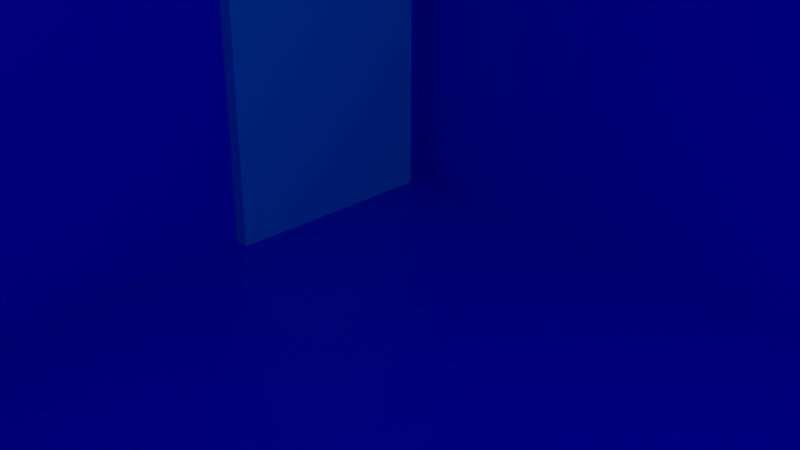 # Source: main.blend  (saved by Blender 3.1.7; exported with 4.5.12 LTS)
import bpy
from mathutils import Matrix  # noqa: F401  (used for matrix-valued properties, if any)

bpy.ops.wm.read_factory_settings(use_empty=True)
scene = bpy.context.scene
scene.name = 'Scene'

# ---- collections
col_collection = bpy.data.collections.new('Collection'); scene.collection.children.link(col_collection)

# ---- materials (node trees are filled in below, after node groups)
mat_material = bpy.data.materials.new('Material')
mat_material.alpha_threshold = 0.0
mat_material.use_transparent_shadow = False
mat_material.line_color = (0.0, 0.0, 0.0, 1.0)
mat_material_002 = bpy.data.materials.new('Material.002')
mat_material_002.alpha_threshold = 0.0
mat_material_002.use_transparent_shadow = False
mat_material_002.line_color = (0.0, 0.0, 0.0, 1.0)
mat_material_011 = bpy.data.materials.new('Material.011')
mat_material_011.alpha_threshold = 0.0
mat_material_011.use_transparent_shadow = False
mat_material_011.line_color = (0.0, 0.0, 0.0, 1.0)

# ---- material node trees
mat_material.use_nodes = True; mat_material.node_tree.nodes.clear()
_N = mat_material.node_tree.nodes; _L = mat_material.node_tree.links
n0 = _N.new('ShaderNodeOutputMaterial'); n0.name = 'Material Output'; n0.location = (300, 300)
n1 = _N.new('ShaderNodeBsdfPrincipled'); n1.name = 'Principled BSDF'; n1.location = (10, 300)
n1.distribution = 'GGX'
n1.subsurface_method = 'RANDOM_WALK_SKIN'
n1.inputs[0].default_value = (0.004108, 0.0, 0.8, 1.0)
n1.inputs[2].default_value = 0.4
n1.inputs[3].default_value = 1.45
n1.inputs[27].default_value = (0.0, 0.0, 0.0, 1.0)
n1.inputs[28].default_value = 1.0
_L.new(n1.outputs[0], n0.inputs[0])
n0.is_active_output = True
mat_material_002.use_nodes = True; mat_material_002.node_tree.nodes.clear()
_N = mat_material_002.node_tree.nodes; _L = mat_material_002.node_tree.links
n0 = _N.new('ShaderNodeOutputMaterial'); n0.name = 'Material Output'; n0.location = (300, 300)
n1 = _N.new('ShaderNodeBsdfPrincipled'); n1.name = 'Principled BSDF'; n1.location = (10, 300)
n1.distribution = 'GGX'
n1.subsurface_method = 'RANDOM_WALK_SKIN'
n1.inputs[0].default_value = (0.8, 0.1254, 0.07736, 1.0)
n1.inputs[2].default_value = 0.4
n1.inputs[3].default_value = 1.45
n1.inputs[27].default_value = (0.0, 0.0, 0.0, 1.0)
n1.inputs[28].default_value = 1.0
_L.new(n1.outputs[0], n0.inputs[0])
n0.is_active_output = True
mat_material_011.use_nodes = True; mat_material_011.node_tree.nodes.clear()
_N = mat_material_011.node_tree.nodes; _L = mat_material_011.node_tree.links
n0 = _N.new('ShaderNodeOutputMaterial'); n0.name = 'Material Output'; n0.location = (300, 300)
n1 = _N.new('ShaderNodeBsdfPrincipled'); n1.name = 'Principled BSDF'; n1.location = (10, 300)
n1.distribution = 'GGX'
n1.subsurface_method = 'RANDOM_WALK_SKIN'
n1.inputs[0].default_value = (0.0, 0.3892, 0.8, 1.0)
n1.inputs[2].default_value = 0.4
n1.inputs[3].default_value = 1.45
n1.inputs[27].default_value = (0.0, 0.0, 0.0, 1.0)
n1.inputs[28].default_value = 1.0
_L.new(n1.outputs[0], n0.inputs[0])
n0.is_active_output = True

# ---- world
world_world = bpy.data.worlds.new('World'); scene.world = world_world
world_world.use_nodes = True; world_world.node_tree.nodes.clear()
_N = world_world.node_tree.nodes; _L = world_world.node_tree.links
n0 = _N.new('ShaderNodeOutputWorld'); n0.name = 'World Output'; n0.location = (300, 300)
n1 = _N.new('ShaderNodeBackground'); n1.name = 'Background'; n1.location = (10, 300)
n1.inputs[0].default_value = (0.05088, 0.05088, 0.05088, 1.0)
_L.new(n1.outputs[0], n0.inputs[0])
n0.is_active_output = True
world_world.color = (0.05088, 0.05088, 0.05088)
world_world.use_sun_shadow = False
world_world.sun_shadow_jitter_overblur = 0.0

# ---- cameras
cam_camera = bpy.data.cameras.new('Camera')
cam_camera.clip_end = 100.0
cam_camera.ortho_scale = 7.314

# ---- lights
light_light = bpy.data.lights.new('Light', 'POINT')
light_light.transmission_factor = 0.0
light_light.energy = 1000.0
light_light.shadow_soft_size = 0.1
light_light.shadow_maximum_resolution = 0.006
light_light.use_absolute_resolution = True

# ---- meshes
me_cube = bpy.data.meshes.new('Cube')
me_cube.from_pydata([(1.0, 1.0, 1.0), (1.0, 1.0, -1.0), (1.0, -1.0, 1.0), (1.0, -1.0, -1.0), (-1.0, 1.0, 1.0), (-1.0, 1.0, -1.0), (-1.0, -1.0, 1.0), (-1.0, -1.0, -1.0)], [], [(0, 4, 6, 2), (3, 2, 6, 7), (7, 6, 4, 5), (5, 1, 3, 7), (1, 0, 2, 3), (5, 4, 0, 1)])
_uv = me_cube.uv_layers.new(name='UVMap')
_uv.uv.foreach_set('vector', [0.625, 0.5, 0.875, 0.5, 0.875, 0.75, 0.625, 0.75, 0.375, 0.75, 0.625, 0.75, 0.625, 1.0, 0.375, 1.0, 0.375, 0.0, 0.625, 0.0, 0.625, 0.25, 0.375, 0.25, 0.125, 0.5, 0.375, 0.5, 0.375, 0.75, 0.125, 0.75, 0.375, 0.5, 0.625, 0.5, 0.625, 0.75, 0.375, 0.75, 0.375, 0.25, 0.625, 0.25, 0.625, 0.5, 0.375, 0.5])
me_cube.materials.append(mat_material)
me_cube.use_remesh_preserve_volume = False
me_cube.use_remesh_preserve_attributes = False
me_cube.use_mirror_vertex_groups = False
me_cube.update()
me_cube_001 = bpy.data.meshes.new('Cube.001')
me_cube_001.from_pydata([(1.0, 1.0, 1.0), (1.0, 1.0, -1.0), (1.0, -1.0, 1.0), (1.0, -1.0, -1.0), (-1.0, 1.0, 1.0), (-1.0, 1.0, -1.0), (-1.0, -1.0, 1.0), (-1.0, -1.0, -1.0)], [], [(0, 4, 6, 2), (3, 2, 6, 7), (7, 6, 4, 5), (5, 1, 3, 7), (1, 0, 2, 3), (5, 4, 0, 1)])
_uv = me_cube_001.uv_layers.new(name='UVMap')
_uv.uv.foreach_set('vector', [0.625, 0.5, 0.875, 0.5, 0.875, 0.75, 0.625, 0.75, 0.375, 0.75, 0.625, 0.75, 0.625, 1.0, 0.375, 1.0, 0.375, 0.0, 0.625, 0.0, 0.625, 0.25, 0.375, 0.25, 0.125, 0.5, 0.375, 0.5, 0.375, 0.75, 0.125, 0.75, 0.375, 0.5, 0.625, 0.5, 0.625, 0.75, 0.375, 0.75, 0.375, 0.25, 0.625, 0.25, 0.625, 0.5, 0.375, 0.5])
me_cube_001.materials.append(mat_material_002)
me_cube_001.use_remesh_preserve_volume = False
me_cube_001.use_remesh_preserve_attributes = False
me_cube_001.use_mirror_vertex_groups = False
me_cube_001.update()
me_cube_002 = bpy.data.meshes.new('Cube.002')
me_cube_002.from_pydata([(1.0, 1.0, 1.0), (1.0, 1.0, -1.0), (1.0, -1.0, 1.0), (1.0, -1.0, -1.0), (-1.0, 1.0, 1.0), (-1.0, 1.0, -1.0), (-1.0, -1.0, 1.0), (-1.0, -1.0, -1.0)], [], [(0, 4, 6, 2), (3, 2, 6, 7), (7, 6, 4, 5), (5, 1, 3, 7), (1, 0, 2, 3), (5, 4, 0, 1)])
_uv = me_cube_002.uv_layers.new(name='UVMap')
_uv.uv.foreach_set('vector', [0.625, 0.5, 0.875, 0.5, 0.875, 0.75, 0.625, 0.75, 0.375, 0.75, 0.625, 0.75, 0.625, 1.0, 0.375, 1.0, 0.375, 0.0, 0.625, 0.0, 0.625, 0.25, 0.375, 0.25, 0.125, 0.5, 0.375, 0.5, 0.375, 0.75, 0.125, 0.75, 0.375, 0.5, 0.625, 0.5, 0.625, 0.75, 0.375, 0.75, 0.375, 0.25, 0.625, 0.25, 0.625, 0.5, 0.375, 0.5])
me_cube_002.materials.append(mat_material_002)
me_cube_002.use_remesh_preserve_volume = False
me_cube_002.use_remesh_preserve_attributes = False
me_cube_002.use_mirror_vertex_groups = False
me_cube_002.update()
me_cube_003 = bpy.data.meshes.new('Cube.003')
me_cube_003.from_pydata([(1.0, 1.0, 1.0), (1.0, 1.0, -1.0), (1.0, -1.0, 1.0), (1.0, -1.0, -1.0), (-1.0, 1.0, 1.0), (-1.0, 1.0, -1.0), (-1.0, -1.0, 1.0), (-1.0, -1.0, -1.0)], [], [(0, 4, 6, 2), (3, 2, 6, 7), (7, 6, 4, 5), (5, 1, 3, 7), (1, 0, 2, 3), (5, 4, 0, 1)])
_uv = me_cube_003.uv_layers.new(name='UVMap')
_uv.uv.foreach_set('vector', [0.625, 0.5, 0.875, 0.5, 0.875, 0.75, 0.625, 0.75, 0.375, 0.75, 0.625, 0.75, 0.625, 1.0, 0.375, 1.0, 0.375, 0.0, 0.625, 0.0, 0.625, 0.25, 0.375, 0.25, 0.125, 0.5, 0.375, 0.5, 0.375, 0.75, 0.125, 0.75, 0.375, 0.5, 0.625, 0.5, 0.625, 0.75, 0.375, 0.75, 0.375, 0.25, 0.625, 0.25, 0.625, 0.5, 0.375, 0.5])
me_cube_003.materials.append(mat_material_002)
me_cube_003.use_remesh_preserve_volume = False
me_cube_003.use_remesh_preserve_attributes = False
me_cube_003.use_mirror_vertex_groups = False
me_cube_003.update()
me_cube_004 = bpy.data.meshes.new('Cube.004')
me_cube_004.from_pydata([(1.0, 1.0, 1.0), (1.0, 1.0, -1.0), (1.0, -1.0, 1.0), (1.0, -1.0, -1.0), (-1.0, 1.0, 1.0), (-1.0, 1.0, -1.0), (-1.0, -1.0, 1.0), (-1.0, -1.0, -1.0)], [], [(0, 4, 6, 2), (3, 2, 6, 7), (7, 6, 4, 5), (5, 1, 3, 7), (1, 0, 2, 3), (5, 4, 0, 1)])
_uv = me_cube_004.uv_layers.new(name='UVMap')
_uv.uv.foreach_set('vector', [0.625, 0.5, 0.875, 0.5, 0.875, 0.75, 0.625, 0.75, 0.375, 0.75, 0.625, 0.75, 0.625, 1.0, 0.375, 1.0, 0.375, 0.0, 0.625, 0.0, 0.625, 0.25, 0.375, 0.25, 0.125, 0.5, 0.375, 0.5, 0.375, 0.75, 0.125, 0.75, 0.375, 0.5, 0.625, 0.5, 0.625, 0.75, 0.375, 0.75, 0.375, 0.25, 0.625, 0.25, 0.625, 0.5, 0.375, 0.5])
me_cube_004.materials.append(mat_material_002)
me_cube_004.use_remesh_preserve_volume = False
me_cube_004.use_remesh_preserve_attributes = False
me_cube_004.use_mirror_vertex_groups = False
me_cube_004.update()
me_cube_005 = bpy.data.meshes.new('Cube.005')
me_cube_005.from_pydata([(1.0, 1.0, 1.0), (1.0, 1.0, -1.0), (1.0, -1.0, 1.0), (1.0, -1.0, -1.0), (-1.0, 1.0, 1.0), (-1.0, 1.0, -1.0), (-1.0, -1.0, 1.0), (-1.0, -1.0, -1.0)], [], [(0, 4, 6, 2), (3, 2, 6, 7), (7, 6, 4, 5), (5, 1, 3, 7), (1, 0, 2, 3), (5, 4, 0, 1)])
_uv = me_cube_005.uv_layers.new(name='UVMap')
_uv.uv.foreach_set('vector', [0.625, 0.5, 0.875, 0.5, 0.875, 0.75, 0.625, 0.75, 0.375, 0.75, 0.625, 0.75, 0.625, 1.0, 0.375, 1.0, 0.375, 0.0, 0.625, 0.0, 0.625, 0.25, 0.375, 0.25, 0.125, 0.5, 0.375, 0.5, 0.375, 0.75, 0.125, 0.75, 0.375, 0.5, 0.625, 0.5, 0.625, 0.75, 0.375, 0.75, 0.375, 0.25, 0.625, 0.25, 0.625, 0.5, 0.375, 0.5])
me_cube_005.materials.append(mat_material_011)
me_cube_005.use_remesh_preserve_volume = False
me_cube_005.use_remesh_preserve_attributes = False
me_cube_005.use_mirror_vertex_groups = False
me_cube_005.update()
me_cube_006 = bpy.data.meshes.new('Cube.006')
me_cube_006.from_pydata([(1.0, 1.0, 1.0), (1.0, 1.0, -1.0), (1.0, -1.0, 1.0), (1.0, -1.0, -1.0), (-1.0, 1.0, 1.0), (-1.0, 1.0, -1.0), (-1.0, -1.0, 1.0), (-1.0, -1.0, -1.0)], [], [(0, 4, 6, 2), (3, 2, 6, 7), (7, 6, 4, 5), (5, 1, 3, 7), (1, 0, 2, 3), (5, 4, 0, 1)])
_uv = me_cube_006.uv_layers.new(name='UVMap')
_uv.uv.foreach_set('vector', [0.625, 0.5, 0.875, 0.5, 0.875, 0.75, 0.625, 0.75, 0.375, 0.75, 0.625, 0.75, 0.625, 1.0, 0.375, 1.0, 0.375, 0.0, 0.625, 0.0, 0.625, 0.25, 0.375, 0.25, 0.125, 0.5, 0.375, 0.5, 0.375, 0.75, 0.125, 0.75, 0.375, 0.5, 0.625, 0.5, 0.625, 0.75, 0.375, 0.75, 0.375, 0.25, 0.625, 0.25, 0.625, 0.5, 0.375, 0.5])
me_cube_006.materials.append(mat_material_011)
me_cube_006.use_remesh_preserve_volume = False
me_cube_006.use_remesh_preserve_attributes = False
me_cube_006.use_mirror_vertex_groups = False
me_cube_006.update()
me_cube_007 = bpy.data.meshes.new('Cube.007')
me_cube_007.from_pydata([(1.0, 1.0, 1.0), (1.0, 1.0, -1.0), (1.0, -1.0, 1.0), (1.0, -1.0, -1.0), (-1.0, 1.0, 1.0), (-1.0, 1.0, -1.0), (-1.0, -1.0, 1.0), (-1.0, -1.0, -1.0)], [], [(0, 4, 6, 2), (3, 2, 6, 7), (7, 6, 4, 5), (5, 1, 3, 7), (1, 0, 2, 3), (5, 4, 0, 1)])
_uv = me_cube_007.uv_layers.new(name='UVMap')
_uv.uv.foreach_set('vector', [0.625, 0.5, 0.875, 0.5, 0.875, 0.75, 0.625, 0.75, 0.375, 0.75, 0.625, 0.75, 0.625, 1.0, 0.375, 1.0, 0.375, 0.0, 0.625, 0.0, 0.625, 0.25, 0.375, 0.25, 0.125, 0.5, 0.375, 0.5, 0.375, 0.75, 0.125, 0.75, 0.375, 0.5, 0.625, 0.5, 0.625, 0.75, 0.375, 0.75, 0.375, 0.25, 0.625, 0.25, 0.625, 0.5, 0.375, 0.5])
me_cube_007.materials.append(mat_material_011)
me_cube_007.use_remesh_preserve_volume = False
me_cube_007.use_remesh_preserve_attributes = False
me_cube_007.use_mirror_vertex_groups = False
me_cube_007.update()
me_cube_008 = bpy.data.meshes.new('Cube.008')
me_cube_008.from_pydata([(1.0, 1.0, 1.0), (1.0, 1.0, -1.0), (1.0, -1.0, 1.0), (1.0, -1.0, -1.0), (-1.0, 1.0, 1.0), (-1.0, 1.0, -1.0), (-1.0, -1.0, 1.0), (-1.0, -1.0, -1.0)], [], [(0, 4, 6, 2), (3, 2, 6, 7), (7, 6, 4, 5), (5, 1, 3, 7), (1, 0, 2, 3), (5, 4, 0, 1)])
_uv = me_cube_008.uv_layers.new(name='UVMap')
_uv.uv.foreach_set('vector', [0.625, 0.5, 0.875, 0.5, 0.875, 0.75, 0.625, 0.75, 0.375, 0.75, 0.625, 0.75, 0.625, 1.0, 0.375, 1.0, 0.375, 0.0, 0.625, 0.0, 0.625, 0.25, 0.375, 0.25, 0.125, 0.5, 0.375, 0.5, 0.375, 0.75, 0.125, 0.75, 0.375, 0.5, 0.625, 0.5, 0.625, 0.75, 0.375, 0.75, 0.375, 0.25, 0.625, 0.25, 0.625, 0.5, 0.375, 0.5])
me_cube_008.materials.append(mat_material_011)
me_cube_008.use_remesh_preserve_volume = False
me_cube_008.use_remesh_preserve_attributes = False
me_cube_008.use_mirror_vertex_groups = False
me_cube_008.update()
me_cube_009 = bpy.data.meshes.new('Cube.009')
me_cube_009.from_pydata([(1.0, 1.0, 1.0), (1.0, 1.0, -1.0), (1.0, -1.0, 1.0), (1.0, -1.0, -1.0), (-1.0, 1.0, 1.0), (-1.0, 1.0, -1.0), (-1.0, -1.0, 1.0), (-1.0, -1.0, -1.0)], [], [(0, 4, 6, 2), (3, 2, 6, 7), (7, 6, 4, 5), (5, 1, 3, 7), (1, 0, 2, 3), (5, 4, 0, 1)])
_uv = me_cube_009.uv_layers.new(name='UVMap')
_uv.uv.foreach_set('vector', [0.625, 0.5, 0.875, 0.5, 0.875, 0.75, 0.625, 0.75, 0.375, 0.75, 0.625, 0.75, 0.625, 1.0, 0.375, 1.0, 0.375, 0.0, 0.625, 0.0, 0.625, 0.25, 0.375, 0.25, 0.125, 0.5, 0.375, 0.5, 0.375, 0.75, 0.125, 0.75, 0.375, 0.5, 0.625, 0.5, 0.625, 0.75, 0.375, 0.75, 0.375, 0.25, 0.625, 0.25, 0.625, 0.5, 0.375, 0.5])
me_cube_009.materials.append(mat_material_011)
me_cube_009.use_remesh_preserve_volume = False
me_cube_009.use_remesh_preserve_attributes = False
me_cube_009.use_mirror_vertex_groups = False
me_cube_009.update()
me_cube_010 = bpy.data.meshes.new('Cube.010')
me_cube_010.from_pydata([(1.0, 1.0, 1.0), (1.0, 1.0, -1.0), (1.0, -1.0, 1.0), (1.0, -1.0, -1.0), (-1.0, 1.0, 1.0), (-1.0, 1.0, -1.0), (-1.0, -1.0, 1.0), (-1.0, -1.0, -1.0)], [], [(0, 4, 6, 2), (3, 2, 6, 7), (7, 6, 4, 5), (5, 1, 3, 7), (1, 0, 2, 3), (5, 4, 0, 1)])
_uv = me_cube_010.uv_layers.new(name='UVMap')
_uv.uv.foreach_set('vector', [0.625, 0.5, 0.875, 0.5, 0.875, 0.75, 0.625, 0.75, 0.375, 0.75, 0.625, 0.75, 0.625, 1.0, 0.375, 1.0, 0.375, 0.0, 0.625, 0.0, 0.625, 0.25, 0.375, 0.25, 0.125, 0.5, 0.375, 0.5, 0.375, 0.75, 0.125, 0.75, 0.375, 0.5, 0.625, 0.5, 0.625, 0.75, 0.375, 0.75, 0.375, 0.25, 0.625, 0.25, 0.625, 0.5, 0.375, 0.5])
me_cube_010.materials.append(mat_material_011)
me_cube_010.use_remesh_preserve_volume = False
me_cube_010.use_remesh_preserve_attributes = False
me_cube_010.use_mirror_vertex_groups = False
me_cube_010.update()
me_cube_011 = bpy.data.meshes.new('Cube.011')
me_cube_011.from_pydata([(1.0, 1.0, 1.0), (1.0, 1.0, -1.0), (1.0, -1.0, 1.0), (1.0, -1.0, -1.0), (-1.0, 1.0, 1.0), (-1.0, 1.0, -1.0), (-1.0, -1.0, 1.0), (-1.0, -1.0, -1.0)], [], [(0, 4, 6, 2), (3, 2, 6, 7), (7, 6, 4, 5), (5, 1, 3, 7), (1, 0, 2, 3), (5, 4, 0, 1)])
_uv = me_cube_011.uv_layers.new(name='UVMap')
_uv.uv.foreach_set('vector', [0.625, 0.5, 0.875, 0.5, 0.875, 0.75, 0.625, 0.75, 0.375, 0.75, 0.625, 0.75, 0.625, 1.0, 0.375, 1.0, 0.375, 0.0, 0.625, 0.0, 0.625, 0.25, 0.375, 0.25, 0.125, 0.5, 0.375, 0.5, 0.375, 0.75, 0.125, 0.75, 0.375, 0.5, 0.625, 0.5, 0.625, 0.75, 0.375, 0.75, 0.375, 0.25, 0.625, 0.25, 0.625, 0.5, 0.375, 0.5])
me_cube_011.materials.append(mat_material_011)
me_cube_011.use_remesh_preserve_volume = False
me_cube_011.use_remesh_preserve_attributes = False
me_cube_011.use_mirror_vertex_groups = False
me_cube_011.update()
me_cube_012 = bpy.data.meshes.new('Cube.012')
me_cube_012.from_pydata([(1.0, 1.0, 1.0), (1.0, 1.0, -1.0), (1.0, -1.0, 1.0), (1.0, -1.0, -1.0), (-1.0, 1.0, 1.0), (-1.0, 1.0, -1.0), (-1.0, -1.0, 1.0), (-1.0, -1.0, -1.0)], [], [(0, 4, 6, 2), (3, 2, 6, 7), (7, 6, 4, 5), (5, 1, 3, 7), (1, 0, 2, 3), (5, 4, 0, 1)])
_uv = me_cube_012.uv_layers.new(name='UVMap')
_uv.uv.foreach_set('vector', [0.625, 0.5, 0.875, 0.5, 0.875, 0.75, 0.625, 0.75, 0.375, 0.75, 0.625, 0.75, 0.625, 1.0, 0.375, 1.0, 0.375, 0.0, 0.625, 0.0, 0.625, 0.25, 0.375, 0.25, 0.125, 0.5, 0.375, 0.5, 0.375, 0.75, 0.125, 0.75, 0.375, 0.5, 0.625, 0.5, 0.625, 0.75, 0.375, 0.75, 0.375, 0.25, 0.625, 0.25, 0.625, 0.5, 0.375, 0.5])
me_cube_012.materials.append(mat_material_011)
me_cube_012.use_remesh_preserve_volume = False
me_cube_012.use_remesh_preserve_attributes = False
me_cube_012.use_mirror_vertex_groups = False
me_cube_012.update()

# ---- objects
ob_cube = bpy.data.objects.new('Cube', me_cube)
ob_light = bpy.data.objects.new('Light', light_light)
ob_camera = bpy.data.objects.new('Camera', cam_camera)
ob_cube_001 = bpy.data.objects.new('Cube.001', me_cube_001)
ob_cube_002 = bpy.data.objects.new('Cube.002', me_cube_002)
ob_cube_003 = bpy.data.objects.new('Cube.003', me_cube_003)
ob_cube_004 = bpy.data.objects.new('Cube.004', me_cube_004)
ob_cube_005 = bpy.data.objects.new('Cube.005', me_cube_005)
ob_cube_006 = bpy.data.objects.new('Cube.006', me_cube_006)
ob_cube_007 = bpy.data.objects.new('Cube.007', me_cube_007)
ob_cube_008 = bpy.data.objects.new('Cube.008', me_cube_008)
ob_cube_009 = bpy.data.objects.new('Cube.009', me_cube_009)
ob_cube_010 = bpy.data.objects.new('Cube.010', me_cube_010)
ob_cube_011 = bpy.data.objects.new('Cube.011', me_cube_011)
ob_cube_012 = bpy.data.objects.new('Cube.012', me_cube_012)

# ---- transforms, parenting, visibility, modifiers, constraints
ob_cube.location = (-0.1315, -0.04829, 0.8524)
ob_cube.scale = (16.01, 16.01, -10.33)
ob_cube.lock_rotations_4d = False
ob_cube.empty_display_type = 'ARROWS'
ob_cube.lineart.crease_threshold = 0.0
ob_light.location = (4.076, 1.005, 5.904)
ob_light.rotation_euler = (0.6503, 0.05522, 1.866)
ob_light.lock_rotations_4d = False
ob_light.empty_display_type = 'ARROWS'
ob_light.color = (0.0, 0.0, 0.0, 0.0)
ob_light.lineart.crease_threshold = 0.0
ob_camera.location = (7.359, -6.926, 4.958)
ob_camera.rotation_euler = (1.109, 0.0, 0.8149)
ob_camera.lock_rotations_4d = False
ob_camera.empty_display_type = 'ARROWS'
ob_camera.color = (0.0, 0.0, 0.0, 0.0)
ob_camera.display_type = 'WIRE'
ob_camera.lineart.crease_threshold = 0.0
ob_cube_001.location = (11.63, 11.77, 14.98)
ob_cube_001.scale = (4.003, 4.003, 4.003)
ob_cube_001.lock_rotations_4d = False
ob_cube_001.empty_display_type = 'ARROWS'
ob_cube_001.lineart.crease_threshold = 0.0
ob_cube_002.location = (-11.91, -11.47, 14.98)
ob_cube_002.scale = (4.003, 4.003, 4.003)
ob_cube_002.lock_rotations_4d = False
ob_cube_002.empty_display_type = 'ARROWS'
ob_cube_002.lineart.crease_threshold = 0.0
ob_cube_003.location = (-11.24, 11.59, 14.98)
ob_cube_003.scale = (4.003, 4.003, 4.003)
ob_cube_003.lock_rotations_4d = False
ob_cube_003.empty_display_type = 'ARROWS'
ob_cube_003.lineart.crease_threshold = 0.0
ob_cube_004.location = (11.28, -11.38, 14.98)
ob_cube_004.scale = (4.003, 4.003, 4.003)
ob_cube_004.lock_rotations_4d = False
ob_cube_004.empty_display_type = 'ARROWS'
ob_cube_004.lineart.crease_threshold = 0.0
ob_cube_005.location = (11.63, 19.41, 1.906)
ob_cube_005.scale = (3.202, 3.202, 11.5)
ob_cube_005.lock_rotations_4d = False
ob_cube_005.empty_display_type = 'ARROWS'
ob_cube_005.lineart.crease_threshold = 0.0
ob_cube_006.location = (19.64, -12.6, 1.906)
ob_cube_006.scale = (3.202, 3.202, 11.5)
ob_cube_006.lock_rotations_4d = False
ob_cube_006.empty_display_type = 'ARROWS'
ob_cube_006.lineart.crease_threshold = 0.0
ob_cube_007.location = (19.64, 11.61, 1.906)
ob_cube_007.scale = (3.202, 3.202, 11.5)
ob_cube_007.lock_rotations_4d = False
ob_cube_007.empty_display_type = 'ARROWS'
ob_cube_007.lineart.crease_threshold = 0.0
ob_cube_008.location = (12.35, -19.5, 1.906)
ob_cube_008.scale = (3.202, 3.202, 11.5)
ob_cube_008.lock_rotations_4d = False
ob_cube_008.empty_display_type = 'ARROWS'
ob_cube_008.lineart.crease_threshold = 0.0
ob_cube_009.location = (-12.26, -19.5, 1.906)
ob_cube_009.scale = (3.202, 3.202, 11.5)
ob_cube_009.lock_rotations_4d = False
ob_cube_009.empty_display_type = 'ARROWS'
ob_cube_009.lineart.crease_threshold = 0.0
ob_cube_010.location = (-19.02, -12.25, 1.906)
ob_cube_010.scale = (3.202, 3.202, 11.5)
ob_cube_010.lock_rotations_4d = False
ob_cube_010.empty_display_type = 'ARROWS'
ob_cube_010.lineart.crease_threshold = 0.0
ob_cube_011.location = (-11.91, 20.56, 1.906)
ob_cube_011.scale = (3.202, 3.202, 11.5)
ob_cube_011.lock_rotations_4d = False
ob_cube_011.empty_display_type = 'ARROWS'
ob_cube_011.lineart.crease_threshold = 0.0
ob_cube_012.location = (-18.93, 12.1, 1.906)
ob_cube_012.scale = (3.202, 3.202, 11.5)
ob_cube_012.lock_rotations_4d = False
ob_cube_012.empty_display_type = 'ARROWS'
ob_cube_012.lineart.crease_threshold = 0.0

# ---- collection membership
col_collection.objects.link(ob_cube)
col_collection.objects.link(ob_light)
col_collection.objects.link(ob_camera)
col_collection.objects.link(ob_cube_001)
col_collection.objects.link(ob_cube_002)
col_collection.objects.link(ob_cube_003)
col_collection.objects.link(ob_cube_004)
col_collection.objects.link(ob_cube_005)
col_collection.objects.link(ob_cube_006)
col_collection.objects.link(ob_cube_007)
col_collection.objects.link(ob_cube_008)
col_collection.objects.link(ob_cube_009)
col_collection.objects.link(ob_cube_010)
col_collection.objects.link(ob_cube_011)
col_collection.objects.link(ob_cube_012)

# ---- scene / render settings (as saved in the file)
scene.camera = ob_camera
scene.frame_start = 1; scene.frame_end = 250; scene.frame_set(1)
scene.render.engine = 'BLENDER_EEVEE_NEXT'
scene.cycles.sampling_pattern = 'TABULATED_SOBOL'
scene.cycles.use_light_tree = False
scene.view_settings.view_transform = 'Filmic'
bpy.context.view_layer.update()
